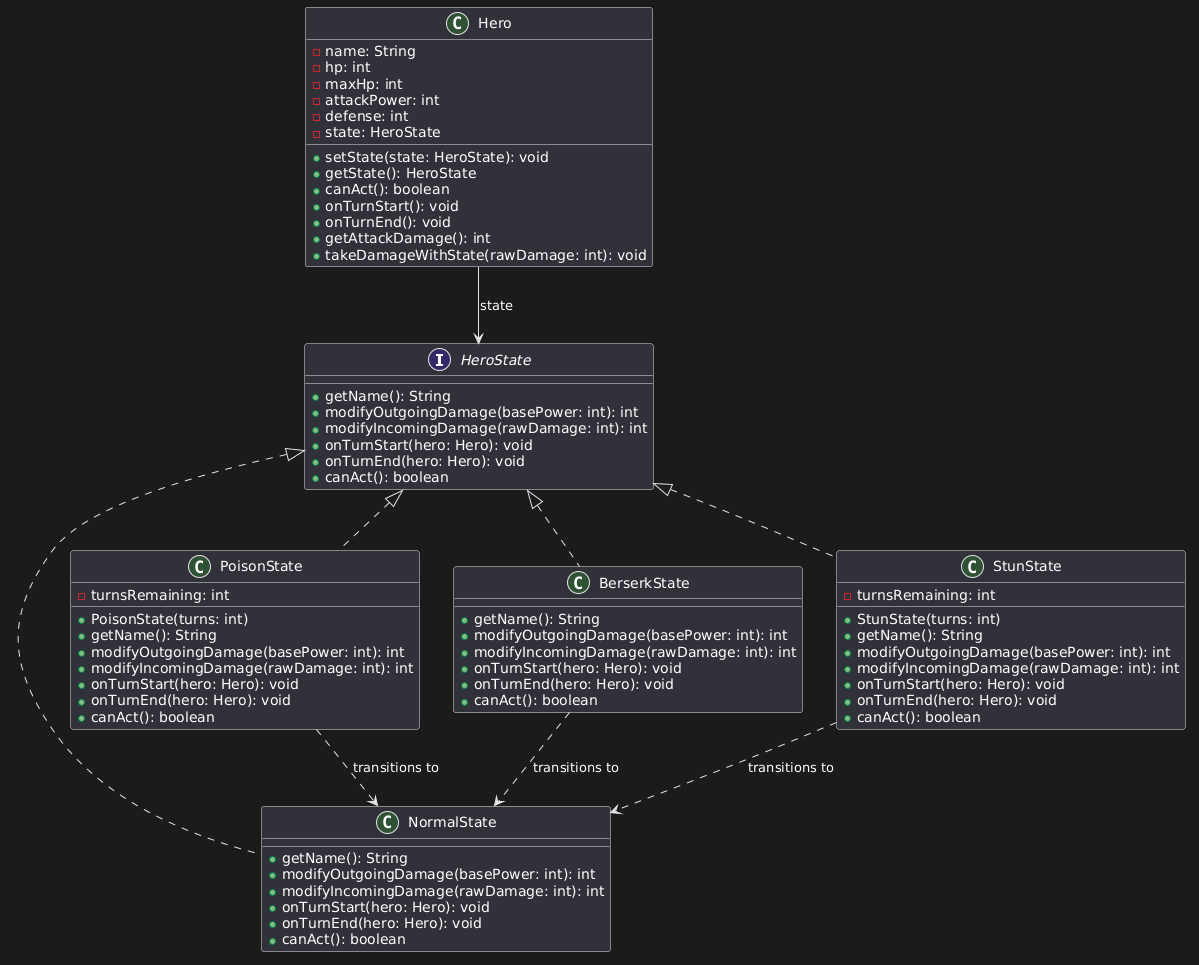

The diagram above was rendered by PlantUML. Its source (embedded in the PNG):
@startuml
interface HeroState {
    +getName(): String
    +modifyOutgoingDamage(basePower: int): int
    +modifyIncomingDamage(rawDamage: int): int
    +onTurnStart(hero: Hero): void
    +onTurnEnd(hero: Hero): void
    +canAct(): boolean
}

class NormalState {
    +getName(): String
    +modifyOutgoingDamage(basePower: int): int
    +modifyIncomingDamage(rawDamage: int): int
    +onTurnStart(hero: Hero): void
    +onTurnEnd(hero: Hero): void
    +canAct(): boolean
}

class PoisonState {
    -turnsRemaining: int
    +PoisonState(turns: int)
    +getName(): String
    +modifyOutgoingDamage(basePower: int): int
    +modifyIncomingDamage(rawDamage: int): int
    +onTurnStart(hero: Hero): void
    +onTurnEnd(hero: Hero): void
    +canAct(): boolean
}

class BerserkState {
    +getName(): String
    +modifyOutgoingDamage(basePower: int): int
    +modifyIncomingDamage(rawDamage: int): int
    +onTurnStart(hero: Hero): void
    +onTurnEnd(hero: Hero): void
    +canAct(): boolean
}

class StunState {
    -turnsRemaining: int
    +StunState(turns: int)
    +getName(): String
    +modifyOutgoingDamage(basePower: int): int
    +modifyIncomingDamage(rawDamage: int): int
    +onTurnStart(hero: Hero): void
    +onTurnEnd(hero: Hero): void
    +canAct(): boolean
}

class Hero {
    -name: String
    -hp: int
    -maxHp: int
    -attackPower: int
    -defense: int
    -state: HeroState
    +setState(state: HeroState): void
    +getState(): HeroState
    +canAct(): boolean
    +onTurnStart(): void
    +onTurnEnd(): void
    +getAttackDamage(): int
    +takeDamageWithState(rawDamage: int): void
}

HeroState <|.. NormalState
HeroState <|.. PoisonState
HeroState <|.. BerserkState
HeroState <|.. StunState
Hero --> HeroState : state

PoisonState ..> NormalState : transitions to
BerserkState ..> NormalState : transitions to
StunState ..> NormalState : transitions to
@enduml